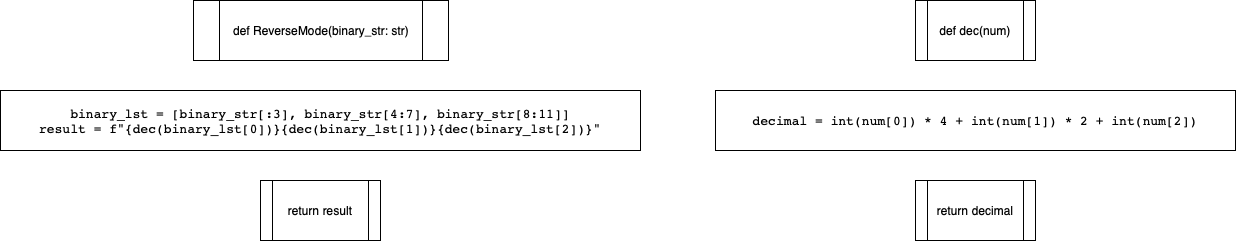

The diagram above was exported from draw.io. Its source (the exported page's mxGraphModel, read from the mxfile embedded in the PNG):
<mxGraphModel dx="946" dy="620" grid="1" gridSize="10" guides="1" tooltips="1" connect="1" arrows="1" fold="1" page="1" pageScale="1" pageWidth="850" pageHeight="1100" math="0" shadow="0">
  <root>
    <mxCell id="0" />
    <mxCell id="1" parent="0" />
    <mxCell id="iwmMKyEg3YGC3KLgHG5u-1" value="def ReverseMode(binary_str: str)" style="shape=process;whiteSpace=wrap;html=1;backgroundOutline=1;" vertex="1" parent="1">
      <mxGeometry x="298" width="255" height="60" as="geometry" />
    </mxCell>
    <mxCell id="iwmMKyEg3YGC3KLgHG5u-2" value="&lt;pre style=&quot;font-family: &amp;#34;jetbrains mono&amp;#34; , monospace ; font-size: 9.8pt&quot;&gt;&lt;span style=&quot;background-color: rgb(255 , 255 , 255)&quot;&gt;binary_lst = [binary_str[:3], binary_str[4:7], binary_str[8:11]]&lt;br&gt;result = f&quot;{dec(binary_lst[0])}{dec(binary_lst[1])}{dec(binary_lst[2])}&quot;&lt;/span&gt;&lt;/pre&gt;" style="rounded=0;whiteSpace=wrap;html=1;" vertex="1" parent="1">
      <mxGeometry x="105" y="90" width="640" height="60" as="geometry" />
    </mxCell>
    <mxCell id="iwmMKyEg3YGC3KLgHG5u-3" value="return result" style="shape=process;whiteSpace=wrap;html=1;backgroundOutline=1;labelBackgroundColor=#FFFFFF;fontColor=#000000;" vertex="1" parent="1">
      <mxGeometry x="365" y="180" width="120" height="60" as="geometry" />
    </mxCell>
    <mxCell id="iwmMKyEg3YGC3KLgHG5u-4" value="def dec(num)" style="shape=process;whiteSpace=wrap;html=1;backgroundOutline=1;labelBackgroundColor=#FFFFFF;fontColor=#000000;" vertex="1" parent="1">
      <mxGeometry x="1020" width="120" height="60" as="geometry" />
    </mxCell>
    <mxCell id="iwmMKyEg3YGC3KLgHG5u-5" value="&lt;pre style=&quot;font-family: &amp;#34;jetbrains mono&amp;#34; , monospace ; font-size: 9.8pt&quot;&gt;&lt;span style=&quot;background-color: rgb(255 , 255 , 255)&quot;&gt;decimal = int(num[0]) * 4 + int(num[1]) * 2 + int(num[2])&lt;/span&gt;&lt;/pre&gt;" style="rounded=0;whiteSpace=wrap;html=1;labelBackgroundColor=#FFFFFF;fontColor=#000000;" vertex="1" parent="1">
      <mxGeometry x="820" y="90" width="520" height="60" as="geometry" />
    </mxCell>
    <mxCell id="iwmMKyEg3YGC3KLgHG5u-6" value="return decimal" style="shape=process;whiteSpace=wrap;html=1;backgroundOutline=1;labelBackgroundColor=#FFFFFF;fontColor=#000000;" vertex="1" parent="1">
      <mxGeometry x="1020" y="180" width="120" height="60" as="geometry" />
    </mxCell>
  </root>
</mxGraphModel>